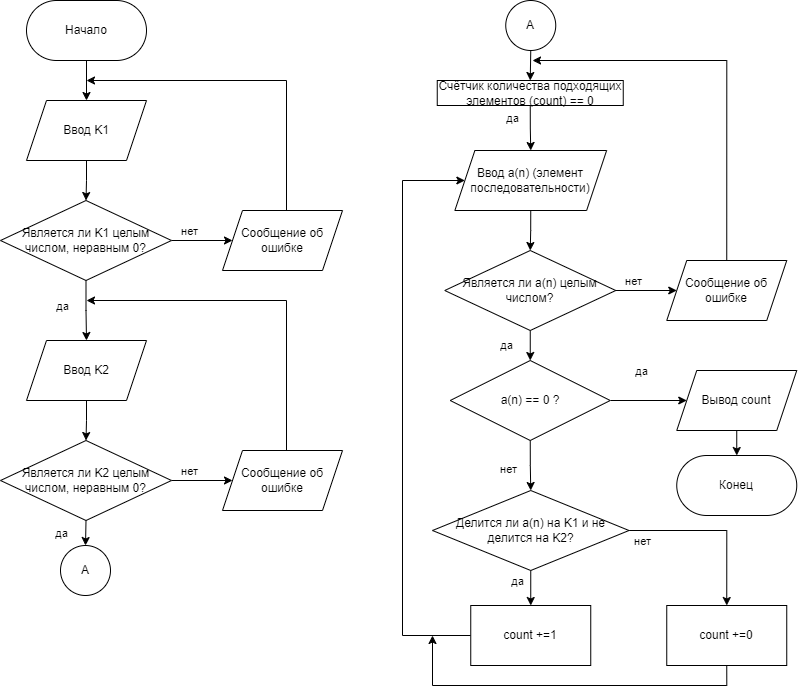

The diagram above was exported from draw.io. Its source (the exported page's mxGraphModel, read from the mxfile embedded in the PNG):
<mxGraphModel dx="1361" dy="638" grid="1" gridSize="10" guides="1" tooltips="1" connect="1" arrows="1" fold="1" page="1" pageScale="1" pageWidth="827" pageHeight="1169" math="0" shadow="0">
  <root>
    <mxCell id="0" />
    <mxCell id="1" parent="0" />
    <mxCell id="RK3J0L0tRSNHvipJg1Ap-8" style="edgeStyle=orthogonalEdgeStyle;rounded=0;orthogonalLoop=1;jettySize=auto;html=1;exitX=0.5;exitY=1;exitDx=0;exitDy=0;entryX=0.5;entryY=0;entryDx=0;entryDy=0;" edge="1" parent="1" source="RK3J0L0tRSNHvipJg1Ap-2" target="RK3J0L0tRSNHvipJg1Ap-3">
      <mxGeometry relative="1" as="geometry" />
    </mxCell>
    <mxCell id="RK3J0L0tRSNHvipJg1Ap-2" value="Начало" style="rounded=1;whiteSpace=wrap;html=1;arcSize=50;" vertex="1" parent="1">
      <mxGeometry x="354" y="40" width="120" height="60" as="geometry" />
    </mxCell>
    <mxCell id="RK3J0L0tRSNHvipJg1Ap-9" style="edgeStyle=orthogonalEdgeStyle;rounded=0;orthogonalLoop=1;jettySize=auto;html=1;exitX=0.5;exitY=1;exitDx=0;exitDy=0;entryX=0.5;entryY=0;entryDx=0;entryDy=0;" edge="1" parent="1" source="RK3J0L0tRSNHvipJg1Ap-3" target="RK3J0L0tRSNHvipJg1Ap-4">
      <mxGeometry relative="1" as="geometry" />
    </mxCell>
    <mxCell id="RK3J0L0tRSNHvipJg1Ap-3" value="Ввод K1" style="shape=parallelogram;perimeter=parallelogramPerimeter;whiteSpace=wrap;html=1;fixedSize=1;" vertex="1" parent="1">
      <mxGeometry x="354" y="140" width="120" height="60" as="geometry" />
    </mxCell>
    <mxCell id="RK3J0L0tRSNHvipJg1Ap-6" style="edgeStyle=orthogonalEdgeStyle;rounded=0;orthogonalLoop=1;jettySize=auto;html=1;exitX=1;exitY=0.5;exitDx=0;exitDy=0;entryX=0;entryY=0.5;entryDx=0;entryDy=0;" edge="1" parent="1" source="RK3J0L0tRSNHvipJg1Ap-4" target="RK3J0L0tRSNHvipJg1Ap-5">
      <mxGeometry relative="1" as="geometry" />
    </mxCell>
    <mxCell id="RK3J0L0tRSNHvipJg1Ap-10" value="нет" style="edgeLabel;html=1;align=center;verticalAlign=middle;resizable=0;points=[];" vertex="1" connectable="0" parent="RK3J0L0tRSNHvipJg1Ap-6">
      <mxGeometry x="-0.4286" y="-1" relative="1" as="geometry">
        <mxPoint y="-11" as="offset" />
      </mxGeometry>
    </mxCell>
    <mxCell id="RK3J0L0tRSNHvipJg1Ap-18" style="edgeStyle=orthogonalEdgeStyle;rounded=0;orthogonalLoop=1;jettySize=auto;html=1;exitX=0.5;exitY=1;exitDx=0;exitDy=0;entryX=0.5;entryY=0;entryDx=0;entryDy=0;" edge="1" parent="1" source="RK3J0L0tRSNHvipJg1Ap-4" target="RK3J0L0tRSNHvipJg1Ap-12">
      <mxGeometry relative="1" as="geometry" />
    </mxCell>
    <mxCell id="RK3J0L0tRSNHvipJg1Ap-19" value="да" style="edgeLabel;html=1;align=center;verticalAlign=middle;resizable=0;points=[];" vertex="1" connectable="0" parent="RK3J0L0tRSNHvipJg1Ap-18">
      <mxGeometry x="-0.1685" relative="1" as="geometry">
        <mxPoint x="-24" as="offset" />
      </mxGeometry>
    </mxCell>
    <mxCell id="RK3J0L0tRSNHvipJg1Ap-4" value="Является ли K1 целым числом, неравным 0?&lt;br&gt;" style="rhombus;whiteSpace=wrap;html=1;" vertex="1" parent="1">
      <mxGeometry x="328" y="240" width="171" height="80" as="geometry" />
    </mxCell>
    <mxCell id="RK3J0L0tRSNHvipJg1Ap-7" style="edgeStyle=orthogonalEdgeStyle;rounded=0;orthogonalLoop=1;jettySize=auto;html=1;exitX=0.5;exitY=0;exitDx=0;exitDy=0;" edge="1" parent="1">
      <mxGeometry relative="1" as="geometry">
        <mxPoint x="414" y="120" as="targetPoint" />
        <mxPoint x="614" y="250" as="sourcePoint" />
        <Array as="points">
          <mxPoint x="614" y="120" />
        </Array>
      </mxGeometry>
    </mxCell>
    <mxCell id="RK3J0L0tRSNHvipJg1Ap-5" value="Сообщение об ошибке" style="shape=parallelogram;perimeter=parallelogramPerimeter;whiteSpace=wrap;html=1;fixedSize=1;" vertex="1" parent="1">
      <mxGeometry x="550" y="250" width="120" height="60" as="geometry" />
    </mxCell>
    <mxCell id="RK3J0L0tRSNHvipJg1Ap-11" style="edgeStyle=orthogonalEdgeStyle;rounded=0;orthogonalLoop=1;jettySize=auto;html=1;exitX=0.5;exitY=1;exitDx=0;exitDy=0;entryX=0.5;entryY=0;entryDx=0;entryDy=0;" edge="1" parent="1" source="RK3J0L0tRSNHvipJg1Ap-12" target="RK3J0L0tRSNHvipJg1Ap-15">
      <mxGeometry relative="1" as="geometry" />
    </mxCell>
    <mxCell id="RK3J0L0tRSNHvipJg1Ap-12" value="Ввод K2" style="shape=parallelogram;perimeter=parallelogramPerimeter;whiteSpace=wrap;html=1;fixedSize=1;" vertex="1" parent="1">
      <mxGeometry x="354" y="380" width="120" height="60" as="geometry" />
    </mxCell>
    <mxCell id="RK3J0L0tRSNHvipJg1Ap-13" style="edgeStyle=orthogonalEdgeStyle;rounded=0;orthogonalLoop=1;jettySize=auto;html=1;exitX=1;exitY=0.5;exitDx=0;exitDy=0;entryX=0;entryY=0.5;entryDx=0;entryDy=0;" edge="1" parent="1" source="RK3J0L0tRSNHvipJg1Ap-15" target="RK3J0L0tRSNHvipJg1Ap-17">
      <mxGeometry relative="1" as="geometry" />
    </mxCell>
    <mxCell id="RK3J0L0tRSNHvipJg1Ap-14" value="нет" style="edgeLabel;html=1;align=center;verticalAlign=middle;resizable=0;points=[];" vertex="1" connectable="0" parent="RK3J0L0tRSNHvipJg1Ap-13">
      <mxGeometry x="-0.4286" y="-1" relative="1" as="geometry">
        <mxPoint y="-11" as="offset" />
      </mxGeometry>
    </mxCell>
    <mxCell id="RK3J0L0tRSNHvipJg1Ap-41" style="edgeStyle=orthogonalEdgeStyle;rounded=0;orthogonalLoop=1;jettySize=auto;html=1;exitX=0.5;exitY=1;exitDx=0;exitDy=0;entryX=0;entryY=0.5;entryDx=0;entryDy=0;" edge="1" parent="1" source="RK3J0L0tRSNHvipJg1Ap-15" target="RK3J0L0tRSNHvipJg1Ap-40">
      <mxGeometry relative="1" as="geometry" />
    </mxCell>
    <mxCell id="RK3J0L0tRSNHvipJg1Ap-42" value="да" style="edgeLabel;html=1;align=center;verticalAlign=middle;resizable=0;points=[];" vertex="1" connectable="0" parent="RK3J0L0tRSNHvipJg1Ap-41">
      <mxGeometry x="-0.0696" y="1" relative="1" as="geometry">
        <mxPoint x="-26" as="offset" />
      </mxGeometry>
    </mxCell>
    <mxCell id="RK3J0L0tRSNHvipJg1Ap-15" value="Является ли K2 целым числом, неравным 0?" style="rhombus;whiteSpace=wrap;html=1;" vertex="1" parent="1">
      <mxGeometry x="328" y="480" width="171" height="80" as="geometry" />
    </mxCell>
    <mxCell id="RK3J0L0tRSNHvipJg1Ap-16" style="edgeStyle=orthogonalEdgeStyle;rounded=0;orthogonalLoop=1;jettySize=auto;html=1;exitX=0.5;exitY=0;exitDx=0;exitDy=0;" edge="1" parent="1">
      <mxGeometry relative="1" as="geometry">
        <mxPoint x="414" y="340" as="targetPoint" />
        <mxPoint x="614" y="490" as="sourcePoint" />
        <Array as="points">
          <mxPoint x="614" y="340" />
          <mxPoint x="414" y="340" />
        </Array>
      </mxGeometry>
    </mxCell>
    <mxCell id="RK3J0L0tRSNHvipJg1Ap-17" value="Сообщение об ошибке" style="shape=parallelogram;perimeter=parallelogramPerimeter;whiteSpace=wrap;html=1;fixedSize=1;" vertex="1" parent="1">
      <mxGeometry x="550" y="490" width="120" height="60" as="geometry" />
    </mxCell>
    <mxCell id="RK3J0L0tRSNHvipJg1Ap-22" value="да" style="edgeLabel;html=1;align=center;verticalAlign=middle;resizable=0;points=[];" vertex="1" connectable="0" parent="1">
      <mxGeometry x="839.9953349211694" y="169.9972371652076" as="geometry">
        <mxPoint y="-12" as="offset" />
      </mxGeometry>
    </mxCell>
    <mxCell id="RK3J0L0tRSNHvipJg1Ap-23" style="edgeStyle=orthogonalEdgeStyle;rounded=0;orthogonalLoop=1;jettySize=auto;html=1;exitX=0.5;exitY=1;exitDx=0;exitDy=0;entryX=0.5;entryY=0;entryDx=0;entryDy=0;" edge="1" parent="1" source="RK3J0L0tRSNHvipJg1Ap-24" target="RK3J0L0tRSNHvipJg1Ap-27">
      <mxGeometry relative="1" as="geometry" />
    </mxCell>
    <mxCell id="RK3J0L0tRSNHvipJg1Ap-24" value="Ввод a(n) (элемент последовательности)" style="shape=parallelogram;perimeter=parallelogramPerimeter;whiteSpace=wrap;html=1;fixedSize=1;" vertex="1" parent="1">
      <mxGeometry x="782.37" y="190" width="151.75" height="60" as="geometry" />
    </mxCell>
    <mxCell id="RK3J0L0tRSNHvipJg1Ap-25" style="edgeStyle=orthogonalEdgeStyle;rounded=0;orthogonalLoop=1;jettySize=auto;html=1;exitX=1;exitY=0.5;exitDx=0;exitDy=0;entryX=0;entryY=0.5;entryDx=0;entryDy=0;" edge="1" parent="1" source="RK3J0L0tRSNHvipJg1Ap-27" target="RK3J0L0tRSNHvipJg1Ap-29">
      <mxGeometry relative="1" as="geometry" />
    </mxCell>
    <mxCell id="RK3J0L0tRSNHvipJg1Ap-26" value="нет" style="edgeLabel;html=1;align=center;verticalAlign=middle;resizable=0;points=[];" vertex="1" connectable="0" parent="RK3J0L0tRSNHvipJg1Ap-25">
      <mxGeometry x="-0.4286" y="-1" relative="1" as="geometry">
        <mxPoint y="-11" as="offset" />
      </mxGeometry>
    </mxCell>
    <mxCell id="RK3J0L0tRSNHvipJg1Ap-32" style="edgeStyle=orthogonalEdgeStyle;rounded=0;orthogonalLoop=1;jettySize=auto;html=1;exitX=0.5;exitY=1;exitDx=0;exitDy=0;entryX=0.5;entryY=0;entryDx=0;entryDy=0;" edge="1" parent="1" source="RK3J0L0tRSNHvipJg1Ap-27" target="RK3J0L0tRSNHvipJg1Ap-31">
      <mxGeometry relative="1" as="geometry" />
    </mxCell>
    <mxCell id="RK3J0L0tRSNHvipJg1Ap-33" value="да" style="edgeLabel;html=1;align=center;verticalAlign=middle;resizable=0;points=[];" vertex="1" connectable="0" parent="RK3J0L0tRSNHvipJg1Ap-32">
      <mxGeometry x="-0.0851" y="-1" relative="1" as="geometry">
        <mxPoint x="-23" as="offset" />
      </mxGeometry>
    </mxCell>
    <mxCell id="RK3J0L0tRSNHvipJg1Ap-27" value="Является ли a(n) целым числом?" style="rhombus;whiteSpace=wrap;html=1;" vertex="1" parent="1">
      <mxGeometry x="772.25" y="290" width="171" height="80" as="geometry" />
    </mxCell>
    <mxCell id="RK3J0L0tRSNHvipJg1Ap-69" style="edgeStyle=orthogonalEdgeStyle;rounded=0;orthogonalLoop=1;jettySize=auto;html=1;exitX=0.5;exitY=0;exitDx=0;exitDy=0;" edge="1" parent="1" source="RK3J0L0tRSNHvipJg1Ap-29">
      <mxGeometry relative="1" as="geometry">
        <mxPoint x="860" y="100" as="targetPoint" />
        <Array as="points">
          <mxPoint x="1054" y="100" />
        </Array>
      </mxGeometry>
    </mxCell>
    <mxCell id="RK3J0L0tRSNHvipJg1Ap-29" value="Сообщение об ошибке" style="shape=parallelogram;perimeter=parallelogramPerimeter;whiteSpace=wrap;html=1;fixedSize=1;" vertex="1" parent="1">
      <mxGeometry x="994.25" y="300" width="120" height="60" as="geometry" />
    </mxCell>
    <mxCell id="RK3J0L0tRSNHvipJg1Ap-49" style="edgeStyle=orthogonalEdgeStyle;rounded=0;orthogonalLoop=1;jettySize=auto;html=1;exitX=0.5;exitY=1;exitDx=0;exitDy=0;entryX=0.5;entryY=0;entryDx=0;entryDy=0;" edge="1" parent="1" source="RK3J0L0tRSNHvipJg1Ap-31" target="RK3J0L0tRSNHvipJg1Ap-48">
      <mxGeometry relative="1" as="geometry" />
    </mxCell>
    <mxCell id="RK3J0L0tRSNHvipJg1Ap-50" value="нет" style="edgeLabel;html=1;align=center;verticalAlign=middle;resizable=0;points=[];" vertex="1" connectable="0" parent="RK3J0L0tRSNHvipJg1Ap-49">
      <mxGeometry x="0.1619" y="1" relative="1" as="geometry">
        <mxPoint x="-24" as="offset" />
      </mxGeometry>
    </mxCell>
    <mxCell id="RK3J0L0tRSNHvipJg1Ap-55" style="edgeStyle=orthogonalEdgeStyle;rounded=0;orthogonalLoop=1;jettySize=auto;html=1;exitX=1;exitY=0.5;exitDx=0;exitDy=0;entryX=0;entryY=0.5;entryDx=0;entryDy=0;" edge="1" parent="1" source="RK3J0L0tRSNHvipJg1Ap-31" target="RK3J0L0tRSNHvipJg1Ap-54">
      <mxGeometry relative="1" as="geometry" />
    </mxCell>
    <mxCell id="RK3J0L0tRSNHvipJg1Ap-56" value="да" style="edgeLabel;html=1;align=center;verticalAlign=middle;resizable=0;points=[];" vertex="1" connectable="0" parent="RK3J0L0tRSNHvipJg1Ap-55">
      <mxGeometry x="-0.1869" y="1" relative="1" as="geometry">
        <mxPoint y="-29" as="offset" />
      </mxGeometry>
    </mxCell>
    <mxCell id="RK3J0L0tRSNHvipJg1Ap-31" value="a(n) == 0 ?" style="rhombus;whiteSpace=wrap;html=1;" vertex="1" parent="1">
      <mxGeometry x="777.75" y="400" width="160" height="80" as="geometry" />
    </mxCell>
    <mxCell id="RK3J0L0tRSNHvipJg1Ap-63" style="edgeStyle=orthogonalEdgeStyle;rounded=0;orthogonalLoop=1;jettySize=auto;html=1;exitX=0.5;exitY=1;exitDx=0;exitDy=0;entryX=0.5;entryY=0;entryDx=0;entryDy=0;" edge="1" parent="1" source="RK3J0L0tRSNHvipJg1Ap-36" target="RK3J0L0tRSNHvipJg1Ap-24">
      <mxGeometry relative="1" as="geometry" />
    </mxCell>
    <mxCell id="RK3J0L0tRSNHvipJg1Ap-36" value="Счётчик количества подходящих элементов (count) == 0" style="rounded=0;whiteSpace=wrap;html=1;" vertex="1" parent="1">
      <mxGeometry x="764.75" y="120" width="186" height="25" as="geometry" />
    </mxCell>
    <mxCell id="RK3J0L0tRSNHvipJg1Ap-40" value="А" style="ellipse;whiteSpace=wrap;html=1;direction=south;" vertex="1" parent="1">
      <mxGeometry x="388" y="585" width="50" height="50" as="geometry" />
    </mxCell>
    <mxCell id="RK3J0L0tRSNHvipJg1Ap-66" style="edgeStyle=orthogonalEdgeStyle;rounded=0;orthogonalLoop=1;jettySize=auto;html=1;exitX=1;exitY=0.5;exitDx=0;exitDy=0;entryX=0.5;entryY=0;entryDx=0;entryDy=0;" edge="1" parent="1" source="RK3J0L0tRSNHvipJg1Ap-44" target="RK3J0L0tRSNHvipJg1Ap-36">
      <mxGeometry relative="1" as="geometry" />
    </mxCell>
    <mxCell id="RK3J0L0tRSNHvipJg1Ap-44" value="А" style="ellipse;whiteSpace=wrap;html=1;direction=south;" vertex="1" parent="1">
      <mxGeometry x="833.25" y="40" width="50" height="50" as="geometry" />
    </mxCell>
    <mxCell id="RK3J0L0tRSNHvipJg1Ap-52" style="edgeStyle=orthogonalEdgeStyle;rounded=0;orthogonalLoop=1;jettySize=auto;html=1;exitX=0.5;exitY=1;exitDx=0;exitDy=0;entryX=0.5;entryY=0;entryDx=0;entryDy=0;" edge="1" parent="1" source="RK3J0L0tRSNHvipJg1Ap-48" target="RK3J0L0tRSNHvipJg1Ap-51">
      <mxGeometry relative="1" as="geometry" />
    </mxCell>
    <mxCell id="RK3J0L0tRSNHvipJg1Ap-53" value="да" style="edgeLabel;html=1;align=center;verticalAlign=middle;resizable=0;points=[];" vertex="1" connectable="0" parent="RK3J0L0tRSNHvipJg1Ap-52">
      <mxGeometry x="-0.2571" y="-1" relative="1" as="geometry">
        <mxPoint x="-13" y="-3" as="offset" />
      </mxGeometry>
    </mxCell>
    <mxCell id="RK3J0L0tRSNHvipJg1Ap-60" style="edgeStyle=orthogonalEdgeStyle;rounded=0;orthogonalLoop=1;jettySize=auto;html=1;exitX=1;exitY=0.5;exitDx=0;exitDy=0;entryX=0.5;entryY=0;entryDx=0;entryDy=0;" edge="1" parent="1" source="RK3J0L0tRSNHvipJg1Ap-48" target="RK3J0L0tRSNHvipJg1Ap-59">
      <mxGeometry relative="1" as="geometry" />
    </mxCell>
    <mxCell id="RK3J0L0tRSNHvipJg1Ap-61" value="нет" style="edgeLabel;html=1;align=center;verticalAlign=middle;resizable=0;points=[];" vertex="1" connectable="0" parent="RK3J0L0tRSNHvipJg1Ap-60">
      <mxGeometry x="-0.6007" relative="1" as="geometry">
        <mxPoint x="-21" y="10" as="offset" />
      </mxGeometry>
    </mxCell>
    <mxCell id="RK3J0L0tRSNHvipJg1Ap-48" value="Делится ли a(n) на K1 и не делится на K2?" style="rhombus;whiteSpace=wrap;html=1;" vertex="1" parent="1">
      <mxGeometry x="760" y="530" width="196.5" height="80" as="geometry" />
    </mxCell>
    <mxCell id="RK3J0L0tRSNHvipJg1Ap-62" style="edgeStyle=orthogonalEdgeStyle;rounded=0;orthogonalLoop=1;jettySize=auto;html=1;exitX=0;exitY=0.5;exitDx=0;exitDy=0;entryX=0;entryY=0.5;entryDx=0;entryDy=0;" edge="1" parent="1" source="RK3J0L0tRSNHvipJg1Ap-51" target="RK3J0L0tRSNHvipJg1Ap-24">
      <mxGeometry relative="1" as="geometry">
        <Array as="points">
          <mxPoint x="730" y="675" />
          <mxPoint x="730" y="220" />
        </Array>
      </mxGeometry>
    </mxCell>
    <mxCell id="RK3J0L0tRSNHvipJg1Ap-51" value="count +=1" style="rounded=0;whiteSpace=wrap;html=1;" vertex="1" parent="1">
      <mxGeometry x="798.25" y="645" width="120" height="60" as="geometry" />
    </mxCell>
    <mxCell id="RK3J0L0tRSNHvipJg1Ap-58" style="edgeStyle=orthogonalEdgeStyle;rounded=0;orthogonalLoop=1;jettySize=auto;html=1;exitX=0.5;exitY=1;exitDx=0;exitDy=0;entryX=0.5;entryY=0;entryDx=0;entryDy=0;" edge="1" parent="1" source="RK3J0L0tRSNHvipJg1Ap-54" target="RK3J0L0tRSNHvipJg1Ap-57">
      <mxGeometry relative="1" as="geometry" />
    </mxCell>
    <mxCell id="RK3J0L0tRSNHvipJg1Ap-54" value="Вывод count" style="shape=parallelogram;perimeter=parallelogramPerimeter;whiteSpace=wrap;html=1;fixedSize=1;" vertex="1" parent="1">
      <mxGeometry x="1004.25" y="410" width="120" height="60" as="geometry" />
    </mxCell>
    <mxCell id="RK3J0L0tRSNHvipJg1Ap-57" value="Конец" style="rounded=1;whiteSpace=wrap;html=1;arcSize=50;" vertex="1" parent="1">
      <mxGeometry x="1004.25" y="495" width="120" height="60" as="geometry" />
    </mxCell>
    <mxCell id="RK3J0L0tRSNHvipJg1Ap-70" style="edgeStyle=orthogonalEdgeStyle;rounded=0;orthogonalLoop=1;jettySize=auto;html=1;exitX=0.5;exitY=1;exitDx=0;exitDy=0;" edge="1" parent="1" source="RK3J0L0tRSNHvipJg1Ap-59">
      <mxGeometry relative="1" as="geometry">
        <mxPoint x="760" y="675" as="targetPoint" />
        <Array as="points">
          <mxPoint x="1054" y="725" />
          <mxPoint x="760" y="725" />
        </Array>
      </mxGeometry>
    </mxCell>
    <mxCell id="RK3J0L0tRSNHvipJg1Ap-59" value="count +=0" style="rounded=0;whiteSpace=wrap;html=1;" vertex="1" parent="1">
      <mxGeometry x="994.25" y="645" width="120" height="60" as="geometry" />
    </mxCell>
  </root>
</mxGraphModel>